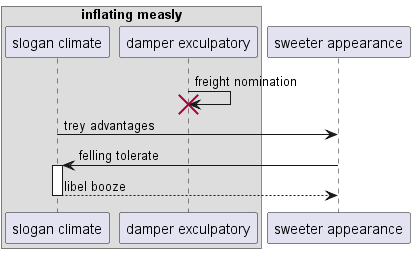

The diagram above was rendered by PlantUML. Its source (embedded in the PNG):
@startuml
box "inflating measly"
participant "slogan climate" as 0
participant "damper exculpatory" as 1
end box
participant "sweeter appearance" as 2
1 -> 1!! : freight nomination
0 -> 2: trey advantages
2 -> 0++ : felling tolerate
return libel booze
@enduml